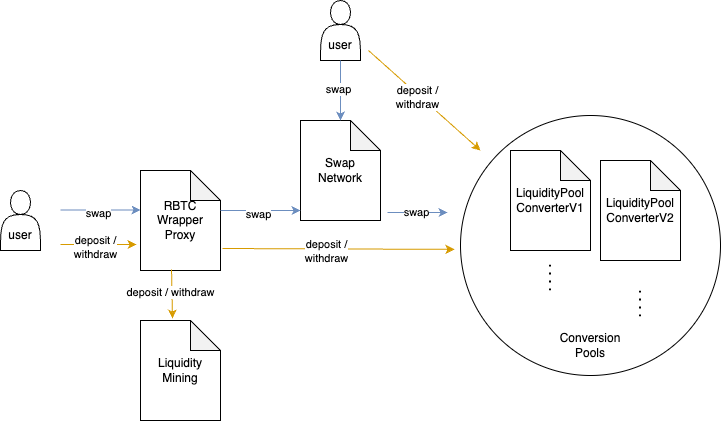

The diagram above was exported from draw.io. Its source (the exported page's mxGraphModel, read from the mxfile embedded in the PNG):
<mxGraphModel dx="964" dy="602" grid="1" gridSize="10" guides="1" tooltips="1" connect="1" arrows="1" fold="1" page="1" pageScale="1" pageWidth="827" pageHeight="1169" math="0" shadow="0">
  <root>
    <mxCell id="0" />
    <mxCell id="1" parent="0" />
    <mxCell id="0m9NaBnR0QF1BW5gEov--32" value="" style="ellipse;whiteSpace=wrap;html=1;aspect=fixed;" vertex="1" parent="1">
      <mxGeometry x="480" y="195" width="260" height="260" as="geometry" />
    </mxCell>
    <mxCell id="0m9NaBnR0QF1BW5gEov--1" value="Swap&lt;br&gt;Network" style="shape=note;whiteSpace=wrap;html=1;backgroundOutline=1;darkOpacity=0.05;" vertex="1" parent="1">
      <mxGeometry x="320" y="200" width="80" height="100" as="geometry" />
    </mxCell>
    <mxCell id="0m9NaBnR0QF1BW5gEov--2" value="LiquidityPool&lt;br&gt;ConverterV1" style="shape=note;whiteSpace=wrap;html=1;backgroundOutline=1;darkOpacity=0.05;" vertex="1" parent="1">
      <mxGeometry x="530" y="230" width="80" height="100" as="geometry" />
    </mxCell>
    <mxCell id="0m9NaBnR0QF1BW5gEov--3" value="LiquidityPool&lt;br&gt;ConverterV2" style="shape=note;whiteSpace=wrap;html=1;backgroundOutline=1;darkOpacity=0.05;" vertex="1" parent="1">
      <mxGeometry x="620" y="240" width="80" height="100" as="geometry" />
    </mxCell>
    <mxCell id="0m9NaBnR0QF1BW5gEov--4" value="" style="endArrow=none;dashed=1;html=1;dashPattern=1 3;strokeWidth=2;rounded=0;" edge="1" parent="1">
      <mxGeometry width="50" height="50" relative="1" as="geometry">
        <mxPoint x="569.5" y="370" as="sourcePoint" />
        <mxPoint x="569.5" y="340" as="targetPoint" />
      </mxGeometry>
    </mxCell>
    <mxCell id="0m9NaBnR0QF1BW5gEov--5" value="" style="endArrow=none;dashed=1;html=1;dashPattern=1 3;strokeWidth=2;rounded=0;" edge="1" parent="1">
      <mxGeometry width="50" height="50" relative="1" as="geometry">
        <mxPoint x="659.5" y="370" as="sourcePoint" />
        <mxPoint x="659.5" y="400" as="targetPoint" />
      </mxGeometry>
    </mxCell>
    <mxCell id="0m9NaBnR0QF1BW5gEov--6" value="RBTC&lt;br&gt;Wrapper&lt;br&gt;Proxy" style="shape=note;whiteSpace=wrap;html=1;backgroundOutline=1;darkOpacity=0.05;" vertex="1" parent="1">
      <mxGeometry x="160" y="250" width="80" height="100" as="geometry" />
    </mxCell>
    <mxCell id="0m9NaBnR0QF1BW5gEov--7" value="Liquidity&lt;br&gt;Mining" style="shape=note;whiteSpace=wrap;html=1;backgroundOutline=1;darkOpacity=0.05;" vertex="1" parent="1">
      <mxGeometry x="160" y="400" width="80" height="100" as="geometry" />
    </mxCell>
    <mxCell id="0m9NaBnR0QF1BW5gEov--8" value="" style="endArrow=classic;html=1;rounded=0;fillColor=#dae8fc;strokeColor=#6c8ebf;exitX=1;exitY=0.4;exitDx=0;exitDy=0;exitPerimeter=0;" edge="1" parent="1" source="0m9NaBnR0QF1BW5gEov--6">
      <mxGeometry width="50" height="50" relative="1" as="geometry">
        <mxPoint x="390" y="340" as="sourcePoint" />
        <mxPoint x="320" y="290" as="targetPoint" />
      </mxGeometry>
    </mxCell>
    <mxCell id="0m9NaBnR0QF1BW5gEov--11" value="swap" style="edgeLabel;html=1;align=center;verticalAlign=middle;resizable=0;points=[];" vertex="1" connectable="0" parent="0m9NaBnR0QF1BW5gEov--8">
      <mxGeometry x="-0.075" y="-3" relative="1" as="geometry">
        <mxPoint as="offset" />
      </mxGeometry>
    </mxCell>
    <mxCell id="0m9NaBnR0QF1BW5gEov--17" value="" style="endArrow=classic;html=1;rounded=0;fillColor=#dae8fc;strokeColor=#6c8ebf;" edge="1" parent="1">
      <mxGeometry width="50" height="50" relative="1" as="geometry">
        <mxPoint x="407" y="292" as="sourcePoint" />
        <mxPoint x="467" y="292" as="targetPoint" />
      </mxGeometry>
    </mxCell>
    <mxCell id="0m9NaBnR0QF1BW5gEov--18" value="swap" style="edgeLabel;html=1;align=center;verticalAlign=middle;resizable=0;points=[];" vertex="1" connectable="0" parent="0m9NaBnR0QF1BW5gEov--17">
      <mxGeometry x="-0.075" y="-3" relative="1" as="geometry">
        <mxPoint y="-4" as="offset" />
      </mxGeometry>
    </mxCell>
    <mxCell id="0m9NaBnR0QF1BW5gEov--20" value="" style="endArrow=classic;html=1;rounded=0;fillColor=#dae8fc;strokeColor=#6c8ebf;exitX=1;exitY=0.4;exitDx=0;exitDy=0;exitPerimeter=0;" edge="1" parent="1">
      <mxGeometry width="50" height="50" relative="1" as="geometry">
        <mxPoint x="80" y="289.5" as="sourcePoint" />
        <mxPoint x="160" y="289.5" as="targetPoint" />
      </mxGeometry>
    </mxCell>
    <mxCell id="0m9NaBnR0QF1BW5gEov--21" value="swap" style="edgeLabel;html=1;align=center;verticalAlign=middle;resizable=0;points=[];" vertex="1" connectable="0" parent="0m9NaBnR0QF1BW5gEov--20">
      <mxGeometry x="-0.075" y="-3" relative="1" as="geometry">
        <mxPoint as="offset" />
      </mxGeometry>
    </mxCell>
    <mxCell id="0m9NaBnR0QF1BW5gEov--22" value="" style="endArrow=classic;html=1;rounded=0;fillColor=#ffe6cc;strokeColor=#d79b00;entryX=-0.05;entryY=0.74;entryDx=0;entryDy=0;entryPerimeter=0;" edge="1" parent="1" target="0m9NaBnR0QF1BW5gEov--6">
      <mxGeometry width="50" height="50" relative="1" as="geometry">
        <mxPoint x="80" y="324" as="sourcePoint" />
        <mxPoint x="140" y="275" as="targetPoint" />
      </mxGeometry>
    </mxCell>
    <mxCell id="0m9NaBnR0QF1BW5gEov--25" value="deposit /&lt;br&gt;withdraw" style="edgeLabel;html=1;align=center;verticalAlign=middle;resizable=0;points=[];" vertex="1" connectable="0" parent="0m9NaBnR0QF1BW5gEov--22">
      <mxGeometry x="-0.1053" y="-2" relative="1" as="geometry">
        <mxPoint as="offset" />
      </mxGeometry>
    </mxCell>
    <mxCell id="0m9NaBnR0QF1BW5gEov--27" value="" style="endArrow=classic;html=1;rounded=0;fillColor=#ffe6cc;strokeColor=#d79b00;exitX=1.025;exitY=0.78;exitDx=0;exitDy=0;exitPerimeter=0;entryX=-0.023;entryY=0.515;entryDx=0;entryDy=0;entryPerimeter=0;" edge="1" parent="1" source="0m9NaBnR0QF1BW5gEov--6" target="0m9NaBnR0QF1BW5gEov--32">
      <mxGeometry width="50" height="50" relative="1" as="geometry">
        <mxPoint x="250" y="350" as="sourcePoint" />
        <mxPoint x="480" y="370" as="targetPoint" />
      </mxGeometry>
    </mxCell>
    <mxCell id="0m9NaBnR0QF1BW5gEov--28" value="deposit /&lt;br&gt;withdraw" style="edgeLabel;html=1;align=center;verticalAlign=middle;resizable=0;points=[];" vertex="1" connectable="0" parent="0m9NaBnR0QF1BW5gEov--27">
      <mxGeometry x="-0.1053" y="-2" relative="1" as="geometry">
        <mxPoint as="offset" />
      </mxGeometry>
    </mxCell>
    <mxCell id="0m9NaBnR0QF1BW5gEov--29" value="" style="endArrow=classic;html=1;rounded=0;fillColor=#ffe6cc;strokeColor=#d79b00;entryX=0.4;entryY=-0.02;entryDx=0;entryDy=0;entryPerimeter=0;exitX=0.388;exitY=0.99;exitDx=0;exitDy=0;exitPerimeter=0;" edge="1" parent="1" source="0m9NaBnR0QF1BW5gEov--6" target="0m9NaBnR0QF1BW5gEov--7">
      <mxGeometry width="50" height="50" relative="1" as="geometry">
        <mxPoint x="190" y="360" as="sourcePoint" />
        <mxPoint x="190" y="390" as="targetPoint" />
      </mxGeometry>
    </mxCell>
    <mxCell id="0m9NaBnR0QF1BW5gEov--30" value="deposit / withdraw" style="edgeLabel;html=1;align=center;verticalAlign=middle;resizable=0;points=[];" vertex="1" connectable="0" parent="0m9NaBnR0QF1BW5gEov--29">
      <mxGeometry x="-0.1053" y="-2" relative="1" as="geometry">
        <mxPoint as="offset" />
      </mxGeometry>
    </mxCell>
    <mxCell id="0m9NaBnR0QF1BW5gEov--33" value="Conversion Pools" style="text;html=1;strokeColor=none;fillColor=none;align=center;verticalAlign=middle;whiteSpace=wrap;rounded=0;" vertex="1" parent="1">
      <mxGeometry x="580" y="410" width="60" height="30" as="geometry" />
    </mxCell>
    <mxCell id="0m9NaBnR0QF1BW5gEov--37" value="&lt;br&gt;&lt;br&gt;user" style="shape=actor;whiteSpace=wrap;html=1;" vertex="1" parent="1">
      <mxGeometry x="20" y="270" width="40" height="60" as="geometry" />
    </mxCell>
    <mxCell id="0m9NaBnR0QF1BW5gEov--38" value="&lt;br&gt;&lt;br&gt;user" style="shape=actor;whiteSpace=wrap;html=1;" vertex="1" parent="1">
      <mxGeometry x="340" y="80" width="40" height="60" as="geometry" />
    </mxCell>
    <mxCell id="0m9NaBnR0QF1BW5gEov--39" value="" style="endArrow=classic;html=1;rounded=0;fillColor=#dae8fc;strokeColor=#6c8ebf;exitX=0.5;exitY=1;exitDx=0;exitDy=0;entryX=0.5;entryY=0;entryDx=0;entryDy=0;entryPerimeter=0;" edge="1" parent="1" source="0m9NaBnR0QF1BW5gEov--38" target="0m9NaBnR0QF1BW5gEov--1">
      <mxGeometry width="50" height="50" relative="1" as="geometry">
        <mxPoint x="90" y="299.5" as="sourcePoint" />
        <mxPoint x="170" y="299.5" as="targetPoint" />
      </mxGeometry>
    </mxCell>
    <mxCell id="0m9NaBnR0QF1BW5gEov--40" value="swap" style="edgeLabel;html=1;align=center;verticalAlign=middle;resizable=0;points=[];" vertex="1" connectable="0" parent="0m9NaBnR0QF1BW5gEov--39">
      <mxGeometry x="-0.075" y="-3" relative="1" as="geometry">
        <mxPoint as="offset" />
      </mxGeometry>
    </mxCell>
    <mxCell id="0m9NaBnR0QF1BW5gEov--41" value="" style="endArrow=classic;html=1;rounded=0;fillColor=#ffe6cc;strokeColor=#d79b00;exitX=1.025;exitY=0.78;exitDx=0;exitDy=0;exitPerimeter=0;" edge="1" parent="1">
      <mxGeometry width="50" height="50" relative="1" as="geometry">
        <mxPoint x="388" y="130" as="sourcePoint" />
        <mxPoint x="500" y="230" as="targetPoint" />
      </mxGeometry>
    </mxCell>
    <mxCell id="0m9NaBnR0QF1BW5gEov--42" value="deposit /&lt;br&gt;withdraw" style="edgeLabel;html=1;align=center;verticalAlign=middle;resizable=0;points=[];" vertex="1" connectable="0" parent="0m9NaBnR0QF1BW5gEov--41">
      <mxGeometry x="-0.1053" y="-2" relative="1" as="geometry">
        <mxPoint as="offset" />
      </mxGeometry>
    </mxCell>
  </root>
</mxGraphModel>